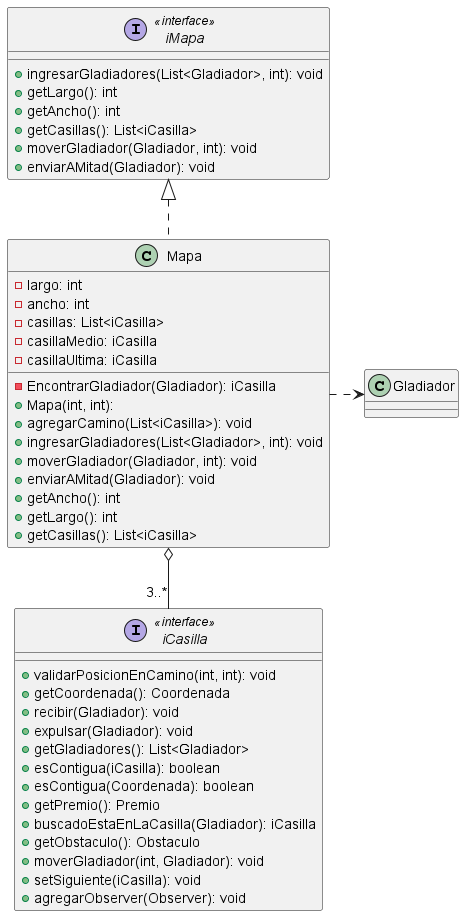

The diagram above was rendered by PlantUML. Its source (embedded in the PNG):
@startuml
skinparam linetype ortho

interface iMapa << interface >> {
  + ingresarGladiadores(List<Gladiador>, int): void
  + getLargo(): int
  + getAncho(): int
  + getCasillas(): List<iCasilla>
  + moverGladiador(Gladiador, int): void
  + enviarAMitad(Gladiador): void
}

class Mapa {
  - largo: int
  - ancho: int
  - casillas: List<iCasilla>
  - casillaMedio: iCasilla
  - casillaUltima: iCasilla
  - EncontrarGladiador(Gladiador): iCasilla
  + Mapa(int, int):
  + agregarCamino(List<iCasilla>): void
  + ingresarGladiadores(List<Gladiador>, int): void
  + moverGladiador(Gladiador, int): void
  + enviarAMitad(Gladiador): void
  + getAncho(): int
  + getLargo(): int
  + getCasillas(): List<iCasilla>
}

interface iCasilla << interface >> {
  + validarPosicionEnCamino(int, int): void
  + getCoordenada(): Coordenada
  + recibir(Gladiador): void
  + expulsar(Gladiador): void
  + getGladiadores(): List<Gladiador>
  + esContigua(iCasilla): boolean
  + esContigua(Coordenada): boolean
  + getPremio(): Premio
  + buscadoEstaEnLaCasilla(Gladiador): iCasilla
  + getObstaculo(): Obstaculo
  + moverGladiador(int, Gladiador): void
  + setSiguiente(iCasilla): void
  + agregarObserver(Observer): void
}

iMapa <|.- Mapa
Mapa .> Gladiador
Mapa o-- "3..*"iCasilla


@enduml